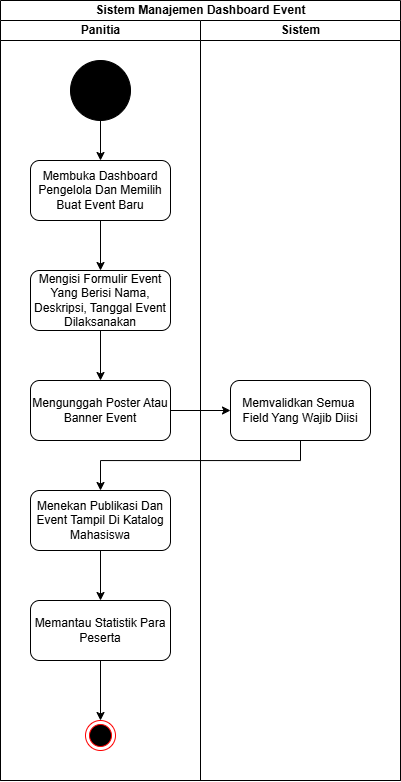

The diagram above was exported from draw.io. Its source (the exported page's mxGraphModel, read from the mxfile embedded in the PNG):
<mxGraphModel dx="1212" dy="715" grid="1" gridSize="10" guides="1" tooltips="1" connect="1" arrows="1" fold="1" page="1" pageScale="1" pageWidth="850" pageHeight="1100" math="0" shadow="0">
  <root>
    <mxCell id="0" />
    <mxCell id="1" parent="0" />
    <mxCell id="hkm_-CXqhVv7uYiGKo86-1" parent="1" style="swimlane;childLayout=stackLayout;resizeParent=1;resizeParentMax=0;startSize=20;html=1;" value="Sistem Manajemen Dashboard Event" vertex="1">
      <mxGeometry height="780" width="400" x="160" y="20" as="geometry" />
    </mxCell>
    <mxCell id="hkm_-CXqhVv7uYiGKo86-2" parent="hkm_-CXqhVv7uYiGKo86-1" style="swimlane;startSize=20;html=1;" value="Panitia" vertex="1">
      <mxGeometry height="760" width="200" y="20" as="geometry" />
    </mxCell>
    <mxCell id="hkm_-CXqhVv7uYiGKo86-5" parent="hkm_-CXqhVv7uYiGKo86-2" style="ellipse;whiteSpace=wrap;html=1;aspect=fixed;fillColor=#000000;" value="" vertex="1">
      <mxGeometry height="60" width="60" x="70" y="40" as="geometry" />
    </mxCell>
    <mxCell id="hkm_-CXqhVv7uYiGKo86-33" edge="1" parent="hkm_-CXqhVv7uYiGKo86-2" source="hkm_-CXqhVv7uYiGKo86-6" style="edgeStyle=orthogonalEdgeStyle;rounded=0;orthogonalLoop=1;jettySize=auto;html=1;entryX=0.5;entryY=0;entryDx=0;entryDy=0;" target="hkm_-CXqhVv7uYiGKo86-10">
      <mxGeometry relative="1" as="geometry" />
    </mxCell>
    <mxCell id="hkm_-CXqhVv7uYiGKo86-6" parent="hkm_-CXqhVv7uYiGKo86-2" style="rounded=1;whiteSpace=wrap;html=1;" value="Membuka Dashboard Pengelola Dan Memilih Buat Event Baru" vertex="1">
      <mxGeometry height="60" width="140" x="30" y="140" as="geometry" />
    </mxCell>
    <mxCell id="hkm_-CXqhVv7uYiGKo86-7" edge="1" parent="hkm_-CXqhVv7uYiGKo86-2" source="hkm_-CXqhVv7uYiGKo86-5" style="edgeStyle=orthogonalEdgeStyle;rounded=0;orthogonalLoop=1;jettySize=auto;html=1;entryX=0.5;entryY=0;entryDx=0;entryDy=0;" target="hkm_-CXqhVv7uYiGKo86-6">
      <mxGeometry relative="1" as="geometry" />
    </mxCell>
    <mxCell id="hkm_-CXqhVv7uYiGKo86-34" edge="1" parent="hkm_-CXqhVv7uYiGKo86-2" source="hkm_-CXqhVv7uYiGKo86-10" style="edgeStyle=orthogonalEdgeStyle;rounded=0;orthogonalLoop=1;jettySize=auto;html=1;entryX=0.5;entryY=0;entryDx=0;entryDy=0;" target="hkm_-CXqhVv7uYiGKo86-12">
      <mxGeometry relative="1" as="geometry" />
    </mxCell>
    <mxCell id="hkm_-CXqhVv7uYiGKo86-10" parent="hkm_-CXqhVv7uYiGKo86-2" style="rounded=1;whiteSpace=wrap;html=1;" value="Mengisi Formulir Event Yang Berisi Nama, Deskripsi, Tanggal Event Dilaksanakan" vertex="1">
      <mxGeometry height="60" width="140" x="29.999999999999545" y="250" as="geometry" />
    </mxCell>
    <mxCell id="hkm_-CXqhVv7uYiGKo86-12" parent="hkm_-CXqhVv7uYiGKo86-2" style="rounded=1;whiteSpace=wrap;html=1;" value="Mengunggah Poster Atau Banner Event" vertex="1">
      <mxGeometry height="60" width="140" x="30" y="360" as="geometry" />
    </mxCell>
    <mxCell id="hkm_-CXqhVv7uYiGKo86-38" edge="1" parent="hkm_-CXqhVv7uYiGKo86-2" source="hkm_-CXqhVv7uYiGKo86-35" style="edgeStyle=orthogonalEdgeStyle;rounded=0;orthogonalLoop=1;jettySize=auto;html=1;entryX=0.5;entryY=0;entryDx=0;entryDy=0;" target="hkm_-CXqhVv7uYiGKo86-37">
      <mxGeometry relative="1" as="geometry" />
    </mxCell>
    <mxCell id="hkm_-CXqhVv7uYiGKo86-35" parent="hkm_-CXqhVv7uYiGKo86-2" style="rounded=1;whiteSpace=wrap;html=1;" value="Menekan Publikasi Dan Event Tampil Di Katalog Mahasiswa" vertex="1">
      <mxGeometry height="60" width="140" x="30" y="470" as="geometry" />
    </mxCell>
    <mxCell id="WMdg0PyKhKodmlUJiQFt-2" edge="1" parent="hkm_-CXqhVv7uYiGKo86-2" source="hkm_-CXqhVv7uYiGKo86-37" style="edgeStyle=orthogonalEdgeStyle;rounded=0;orthogonalLoop=1;jettySize=auto;html=1;entryX=0.5;entryY=0;entryDx=0;entryDy=0;" target="WMdg0PyKhKodmlUJiQFt-1">
      <mxGeometry relative="1" as="geometry" />
    </mxCell>
    <mxCell id="hkm_-CXqhVv7uYiGKo86-37" parent="hkm_-CXqhVv7uYiGKo86-2" style="rounded=1;whiteSpace=wrap;html=1;" value="Memantau Statistik Para Peserta" vertex="1">
      <mxGeometry height="60" width="140" x="30" y="580" as="geometry" />
    </mxCell>
    <mxCell id="WMdg0PyKhKodmlUJiQFt-1" parent="hkm_-CXqhVv7uYiGKo86-2" style="ellipse;html=1;shape=endState;fillColor=#000000;strokeColor=#ff0000;" value="" vertex="1">
      <mxGeometry height="30" width="30" x="85" y="700" as="geometry" />
    </mxCell>
    <mxCell id="hkm_-CXqhVv7uYiGKo86-3" parent="hkm_-CXqhVv7uYiGKo86-1" style="swimlane;startSize=20;html=1;" value="Sistem" vertex="1">
      <mxGeometry height="760" width="200" x="200" y="20" as="geometry" />
    </mxCell>
    <mxCell id="hkm_-CXqhVv7uYiGKo86-14" parent="hkm_-CXqhVv7uYiGKo86-3" style="rounded=1;whiteSpace=wrap;html=1;" value="Memvalidkan Semua&amp;nbsp; Field Yang Wajib Diisi" vertex="1">
      <mxGeometry height="60" width="140" x="30" y="360" as="geometry" />
    </mxCell>
    <mxCell id="hkm_-CXqhVv7uYiGKo86-15" edge="1" parent="hkm_-CXqhVv7uYiGKo86-1" source="hkm_-CXqhVv7uYiGKo86-12" style="edgeStyle=orthogonalEdgeStyle;rounded=0;orthogonalLoop=1;jettySize=auto;html=1;entryX=0;entryY=0.5;entryDx=0;entryDy=0;" target="hkm_-CXqhVv7uYiGKo86-14">
      <mxGeometry relative="1" as="geometry" />
    </mxCell>
    <mxCell id="hkm_-CXqhVv7uYiGKo86-36" edge="1" parent="hkm_-CXqhVv7uYiGKo86-1" source="hkm_-CXqhVv7uYiGKo86-14" style="edgeStyle=orthogonalEdgeStyle;rounded=0;orthogonalLoop=1;jettySize=auto;html=1;entryX=0.5;entryY=0;entryDx=0;entryDy=0;" target="hkm_-CXqhVv7uYiGKo86-35">
      <mxGeometry relative="1" as="geometry">
        <Array as="points">
          <mxPoint x="300" y="460" />
          <mxPoint x="100" y="460" />
        </Array>
      </mxGeometry>
    </mxCell>
  </root>
</mxGraphModel>